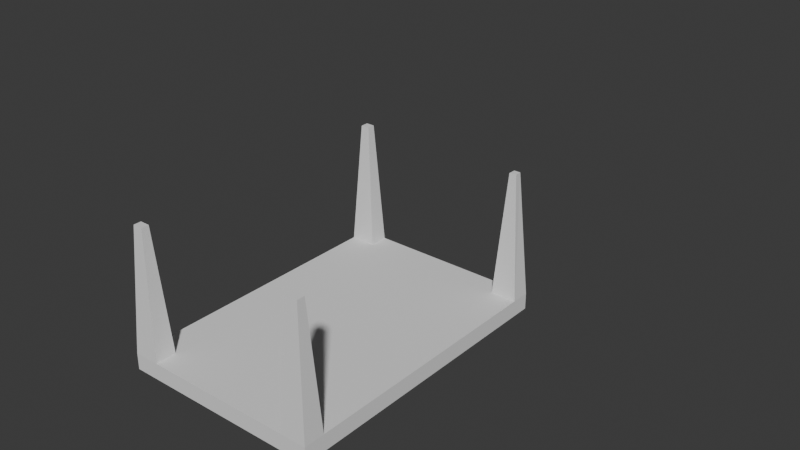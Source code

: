 # Source: Table.blend  (saved by Blender 4.3.34; exported with 4.5.12 LTS)
import bpy
from mathutils import Matrix  # noqa: F401  (used for matrix-valued properties, if any)

bpy.ops.wm.read_factory_settings(use_empty=True)
scene = bpy.context.scene
scene.name = 'Scene'

# ---- collections
col_collection = bpy.data.collections.new('Collection'); scene.collection.children.link(col_collection)

# ---- world
world_world = bpy.data.worlds.new('World'); scene.world = world_world
world_world.use_nodes = True; world_world.node_tree.nodes.clear()
_N = world_world.node_tree.nodes; _L = world_world.node_tree.links
n0 = _N.new('ShaderNodeOutputWorld'); n0.name = 'World Output'; n0.location = (300, 300)
n1 = _N.new('ShaderNodeBackground'); n1.name = 'Background'; n1.location = (10, 300)
n1.inputs[0].default_value = (0.05088, 0.05088, 0.05088, 1.0)
_L.new(n1.outputs[0], n0.inputs[0])
n0.is_active_output = True
world_world.color = (0.05088, 0.05088, 0.05088)
world_world.sun_shadow_jitter_overblur = 0.0

# ---- meshes
me_cube_001 = bpy.data.meshes.new('Cube.001')
me_cube_001.from_pydata([(-1.0, -1.0, -1.0), (-1.0, 1.0, -1.0), (1.0, -1.0, -1.0), (1.0, -1.0, 1.0), (1.0, 1.0, -1.0), (1.0, 1.0, 1.0), (-1.0, 1.0, -1.0), (-1.0, -1.0, -1.0), (1.0, 1.0, -1.0), (1.0, -1.0, -1.0), (-1.0, 1.0, -1.0), (-1.0, -1.0, -1.0), (1.0, 1.0, -1.0), (1.0, -1.0, -1.0), (-1.0, 1.0, -1.0), (-1.0, -1.0, -1.0), (1.0, 1.0, -1.0), (1.0, -1.0, -1.0), (-1.0, 1.0, -1.0), (-1.0, -1.0, -1.0), (1.0, 1.0, -1.0), (1.0, -1.0, -1.0), (1.0, 1.0, 1.0), (1.0, 1.0, -1.0), (1.0, -1.0, -1.0), (1.0, -1.0, 1.0), (1.18, -8.811, 0.0), (1.18, -8.811, 0.2851), (1.18, -4.331, 0.0), (1.18, -4.331, 0.2851), (3.767, -8.811, 0.0), (3.767, -8.811, 0.2851), (3.767, -4.331, 0.0), (3.767, -4.331, 0.2851), (1.18, -9.177, 0.0), (1.18, -9.177, 0.2851), (3.767, -9.177, 0.2851), (3.767, -9.177, 0.0), (4.218, -4.331, 0.2851), (4.218, -4.331, 0.0), (4.218, -8.811, 0.0), (4.218, -8.811, 0.2851), (4.218, -9.177, 0.2851), (4.218, -9.177, 0.0), (1.18, -4.003, 0.2851), (1.18, -4.003, 0.0), (3.767, -4.003, 0.0), (3.767, -4.003, 0.2851), (4.218, -4.003, 0.2851), (4.218, -4.003, 0.0), (0.7377, -4.331, 0.0), (0.7377, -8.811, 0.0), (0.7377, -8.811, 0.2851), (0.7377, -4.331, 0.2851), (0.7377, -9.177, 0.0), (0.7377, -9.177, 0.2851), (0.7377, -4.003, 0.2851), (0.7377, -4.003, 0.0), (3.898, -9.063, 2.441), (4.088, -9.063, 2.441), (1.043, -9.059, 2.441), (1.043, -8.929, 2.441), (3.898, -8.924, 2.441), (4.088, -8.924, 2.441), (4.055, -4.201, 2.441), (3.931, -4.201, 2.441), (4.048, -4.133, 2.441), (3.937, -4.133, 2.441), (1.034, -4.1, 2.441), (1.034, -4.234, 2.441), (0.8745, -9.059, 2.441), (0.8745, -8.929, 2.441), (0.8836, -4.1, 2.441), (0.8836, -4.234, 2.441), (4.055, -4.229, 2.441), (3.931, -4.229, 2.441), (4.048, -4.105, 2.441), (3.937, -4.105, 2.441)], [], [(10, 11, 7, 6), (12, 10, 6, 23), (13, 12, 23, 24), (11, 13, 24, 7), (14, 15, 11, 10), (16, 14, 10, 12), (17, 16, 12, 13), (15, 17, 13, 11), (18, 19, 15, 14), (20, 18, 14, 16), (21, 20, 16, 17), (19, 21, 17, 15), (1, 0, 19, 18), (4, 1, 18, 20), (2, 4, 20, 21), (0, 2, 21, 19), (5, 8, 23, 22), (8, 9, 24, 23), (3, 5, 22, 25), (9, 3, 25, 24), (45, 28, 50, 57), (39, 32, 46, 49), (33, 31, 41, 38), (34, 35, 55, 54), (28, 32, 30, 26), (33, 29, 27, 31), (37, 36, 35, 34), (26, 30, 37, 34), (31, 27, 35, 36), (55, 35, 60, 70), (39, 38, 41, 40), (40, 41, 42, 43), (38, 39, 49, 48), (36, 37, 43, 42), (37, 30, 40, 43), (30, 32, 39, 40), (45, 44, 47, 46), (46, 47, 48, 49), (29, 33, 47, 44), (26, 34, 54, 51), (35, 27, 61, 60), (32, 28, 45, 46), (51, 52, 53, 50), (52, 51, 54, 55), (50, 53, 56, 57), (44, 45, 57, 56), (38, 48, 76, 74), (27, 29, 53, 52), (28, 26, 51, 50), (36, 42, 59, 58), (62, 58, 59, 63), (65, 64, 66, 67), (60, 61, 71, 70), (69, 68, 72, 73), (42, 41, 63, 59), (47, 33, 75, 77), (31, 36, 58, 62), (41, 31, 62, 63), (29, 44, 68, 69), (44, 56, 72, 68), (52, 55, 70, 71), (33, 38, 74, 75), (27, 52, 71, 61), (53, 29, 69, 73), (48, 47, 77, 76), (56, 53, 73, 72), (64, 65, 75, 74), (67, 66, 76, 77), (66, 64, 74, 76), (65, 67, 77, 75)])
_uv = me_cube_001.uv_layers.new(name='UVMap')
_uv.uv.foreach_set('vector', [0.125, 0.5, 0.125, 0.75, 0.125, 0.75, 0.125, 0.5, 0.375, 0.5, 0.125, 0.5, 0.125, 0.5, 0.375, 0.5, 0.375, 0.75, 0.375, 0.5, 0.375, 0.5, 0.375, 0.75, 0.125, 0.75, 0.375, 0.75, 0.375, 0.75, 0.125, 0.75, 0.125, 0.5, 0.125, 0.75, 0.125, 0.75, 0.125, 0.5, 0.375, 0.5, 0.125, 0.5, 0.125, 0.5, 0.375, 0.5, 0.375, 0.75, 0.375, 0.5, 0.375, 0.5, 0.375, 0.75, 0.125, 0.75, 0.375, 0.75, 0.375, 0.75, 0.125, 0.75, 0.125, 0.5, 0.125, 0.75, 0.125, 0.75, 0.125, 0.5, 0.375, 0.5, 0.125, 0.5, 0.125, 0.5, 0.375, 0.5, 0.375, 0.75, 0.375, 0.5, 0.375, 0.5, 0.375, 0.75, 0.125, 0.75, 0.375, 0.75, 0.375, 0.75, 0.125, 0.75, 0.125, 0.5, 0.125, 0.75, 0.125, 0.75, 0.125, 0.5, 0.375, 0.5, 0.125, 0.5, 0.125, 0.5, 0.375, 0.5, 0.375, 0.75, 0.375, 0.5, 0.375, 0.5, 0.375, 0.75, 0.125, 0.75, 0.375, 0.75, 0.375, 0.75, 0.125, 0.75, 0.625, 0.5, 0.375, 0.5, 0.375, 0.5, 0.625, 0.5, 0.375, 0.5, 0.375, 0.75, 0.375, 0.75, 0.375, 0.5, 0.625, 0.75, 0.625, 0.5, 0.625, 0.5, 0.625, 0.75, 0.375, 0.75, 0.625, 0.75, 0.625, 0.75, 0.375, 0.75, 0.125, 0.5, 0.125, 0.5, 0.125, 0.5, 0.125, 0.5, 0.375, 0.5, 0.375, 0.5, 0.375, 0.5, 0.375, 0.5, 0.625, 0.5, 0.625, 0.75, 0.625, 0.75, 0.625, 0.5, 0.375, 1.0, 0.625, 1.0, 0.625, 1.0, 0.375, 1.0, 0.125, 0.5, 0.375, 0.5, 0.375, 0.75, 0.125, 0.75, 0.625, 0.5, 0.875, 0.5, 0.875, 0.75, 0.625, 0.75, 0.375, 0.75, 0.625, 0.75, 0.625, 1.0, 0.375, 1.0, 0.125, 0.75, 0.375, 0.75, 0.375, 0.75, 0.125, 0.75, 0.625, 0.75, 0.875, 0.75, 0.875, 0.75, 0.625, 0.75, 0.625, 1.0, 0.625, 1.0, 0.625, 1.0, 0.625, 1.0, 0.375, 0.5, 0.625, 0.5, 0.625, 0.75, 0.375, 0.75, 0.375, 0.75, 0.625, 0.75, 0.625, 0.75, 0.375, 0.75, 0.625, 0.5, 0.375, 0.5, 0.375, 0.5, 0.625, 0.5, 0.625, 0.75, 0.375, 0.75, 0.375, 0.75, 0.625, 0.75, 0.375, 0.75, 0.375, 0.75, 0.375, 0.75, 0.375, 0.75, 0.375, 0.75, 0.375, 0.5, 0.375, 0.5, 0.375, 0.75, 0.375, 0.25, 0.625, 0.25, 0.625, 0.5, 0.375, 0.5, 0.375, 0.5, 0.625, 0.5, 0.625, 0.5, 0.375, 0.5, 0.875, 0.5, 0.625, 0.5, 0.625, 0.5, 0.875, 0.5, 0.125, 0.75, 0.125, 0.75, 0.125, 0.75, 0.125, 0.75, 0.875, 0.75, 0.875, 0.75, 0.875, 0.75, 0.875, 0.75, 0.375, 0.5, 0.125, 0.5, 0.125, 0.5, 0.375, 0.5, 0.375, 0.0, 0.625, 0.0, 0.625, 0.25, 0.375, 0.25, 0.625, 0.0, 0.375, 0.0, 0.375, 0.0, 0.625, 0.0, 0.375, 0.25, 0.625, 0.25, 0.625, 0.25, 0.375, 0.25, 0.625, 0.25, 0.375, 0.25, 0.375, 0.25, 0.625, 0.25, 0.625, 0.5, 0.625, 0.5, 0.625, 0.5, 0.625, 0.5, 0.875, 0.75, 0.875, 0.5, 0.875, 0.5, 0.875, 0.75, 0.125, 0.5, 0.125, 0.75, 0.125, 0.75, 0.125, 0.5, 0.625, 0.75, 0.625, 0.75, 0.625, 0.75, 0.625, 0.75, 0.625, 0.75, 0.625, 0.75, 0.625, 0.75, 0.625, 0.75, 0.625, 0.5, 0.625, 0.5, 0.625, 0.5, 0.625, 0.5, 0.875, 0.75, 0.875, 0.75, 0.875, 0.75, 0.875, 0.75, 0.875, 0.5, 0.875, 0.5, 0.875, 0.5, 0.875, 0.5, 0.625, 0.75, 0.625, 0.75, 0.625, 0.75, 0.625, 0.75, 0.625, 0.5, 0.625, 0.5, 0.625, 0.5, 0.625, 0.5, 0.625, 0.75, 0.625, 0.75, 0.625, 0.75, 0.625, 0.75, 0.625, 0.75, 0.625, 0.75, 0.625, 0.75, 0.625, 0.75, 0.875, 0.5, 0.875, 0.5, 0.875, 0.5, 0.875, 0.5, 0.625, 0.25, 0.625, 0.25, 0.625, 0.25, 0.625, 0.25, 0.625, 0.0, 0.625, 0.0, 0.625, 0.0, 0.625, 0.0, 0.625, 0.5, 0.625, 0.5, 0.625, 0.5, 0.625, 0.5, 0.875, 0.75, 0.875, 0.75, 0.875, 0.75, 0.875, 0.75, 0.875, 0.5, 0.875, 0.5, 0.875, 0.5, 0.875, 0.5, 0.625, 0.5, 0.625, 0.5, 0.625, 0.5, 0.625, 0.5, 0.625, 0.25, 0.625, 0.25, 0.625, 0.25, 0.625, 0.25, 0.625, 0.5, 0.625, 0.5, 0.625, 0.5, 0.625, 0.5, 0.625, 0.5, 0.625, 0.5, 0.625, 0.5, 0.625, 0.5, 0.625, 0.5, 0.625, 0.5, 0.625, 0.5, 0.625, 0.5, 0.625, 0.5, 0.625, 0.5, 0.625, 0.5, 0.625, 0.5])
me_cube_001.update()

# ---- objects
ob_table = bpy.data.objects.new('Table', me_cube_001)

# ---- transforms, parenting, visibility, modifiers, constraints
ob_table.location = (0.0, 0.0, 0.0)

# ---- collection membership
col_collection.objects.link(ob_table)

# ---- scene / render settings (as saved in the file)
scene.frame_start = 1; scene.frame_end = 250; scene.frame_set(1)
scene.render.engine = 'BLENDER_EEVEE_NEXT'
bpy.context.view_layer.update()

# ---- added for rendering (the .blend has no active camera and no usable light): camera, sun
cam_auto = bpy.data.cameras.new('AutoCamera')
cam_auto.lens = 50.0
cam_auto.sensor_width = 36.0
cam_auto.clip_end = 1000.0
ob_auto_camera = bpy.data.objects.new('AutoCamera', cam_auto)
scene.collection.objects.link(ob_auto_camera)
ob_auto_camera.location = (12.6588, -17.348, 9.56018)
ob_auto_camera.rotation_euler = (1.09748, -7.21219e-08, 0.694738)
scene.camera = ob_auto_camera
light_auto_sun = bpy.data.lights.new('AutoSun', 'SUN')
light_auto_sun.energy = 3.0
light_auto_sun.angle = 0.0523599
ob_auto_sun = bpy.data.objects.new('AutoSun', light_auto_sun)
scene.collection.objects.link(ob_auto_sun)
ob_auto_sun.rotation_euler = (0.872665, 0.174533, 0.523599)
bpy.context.view_layer.update()
